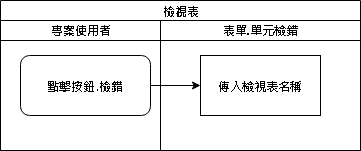

The diagram above was exported from draw.io. Its source (the exported page's mxGraphModel, read from the mxfile embedded in the PNG):
<mxGraphModel dx="1094" dy="814" grid="1" gridSize="10" guides="1" tooltips="1" connect="1" arrows="1" fold="1" page="1" pageScale="1" pageWidth="827" pageHeight="1169" math="0" shadow="0">
  <root>
    <mxCell id="A4ldU_hcyLF24c3gvXpu-0" />
    <mxCell id="A4ldU_hcyLF24c3gvXpu-1" parent="A4ldU_hcyLF24c3gvXpu-0" />
    <mxCell id="kVe-Lf4uEh1MVU7kAsA9-0" value="&lt;span style=&quot;font-size: 12px&quot;&gt;檢視表&lt;/span&gt;" style="swimlane;html=1;childLayout=stackLayout;startSize=20;rounded=0;shadow=0;labelBackgroundColor=none;strokeWidth=1;fontFamily=Verdana;fontSize=8;align=center;" vertex="1" parent="A4ldU_hcyLF24c3gvXpu-1">
      <mxGeometry x="30" y="10" width="360" height="150" as="geometry" />
    </mxCell>
    <mxCell id="kVe-Lf4uEh1MVU7kAsA9-1" value="" style="edgeStyle=orthogonalEdgeStyle;rounded=0;orthogonalLoop=1;jettySize=auto;html=1;fontSize=12;" edge="1" parent="kVe-Lf4uEh1MVU7kAsA9-0" source="kVe-Lf4uEh1MVU7kAsA9-3" target="kVe-Lf4uEh1MVU7kAsA9-5">
      <mxGeometry relative="1" as="geometry" />
    </mxCell>
    <mxCell id="kVe-Lf4uEh1MVU7kAsA9-2" value="專案使用者" style="swimlane;html=1;startSize=20;" vertex="1" parent="kVe-Lf4uEh1MVU7kAsA9-0">
      <mxGeometry y="20" width="160" height="130" as="geometry" />
    </mxCell>
    <mxCell id="kVe-Lf4uEh1MVU7kAsA9-3" value="&lt;font style=&quot;font-size: 12px&quot;&gt;點擊按鈕.&lt;/font&gt;&lt;span style=&quot;font-size: 12px ; font-weight: 700&quot;&gt;檢錯&lt;/span&gt;" style="rounded=1;whiteSpace=wrap;html=1;shadow=0;labelBackgroundColor=none;strokeWidth=1;fontFamily=Verdana;fontSize=8;align=center;" vertex="1" parent="kVe-Lf4uEh1MVU7kAsA9-2">
      <mxGeometry x="20" y="35" width="130" height="60" as="geometry" />
    </mxCell>
    <mxCell id="kVe-Lf4uEh1MVU7kAsA9-4" value="表單.&lt;span style=&quot;font-family: &amp;#34;verdana&amp;#34; ; font-weight: 400&quot;&gt;單元檢錯&lt;/span&gt;" style="swimlane;html=1;startSize=20;" vertex="1" parent="kVe-Lf4uEh1MVU7kAsA9-0">
      <mxGeometry x="160" y="20" width="200" height="130" as="geometry" />
    </mxCell>
    <mxCell id="kVe-Lf4uEh1MVU7kAsA9-5" value="傳入檢視表名稱" style="whiteSpace=wrap;html=1;rounded=1;shadow=0;fontFamily=Verdana;fontSize=12;strokeWidth=1;arcSize=0;" vertex="1" parent="kVe-Lf4uEh1MVU7kAsA9-4">
      <mxGeometry x="40" y="35" width="120" height="60" as="geometry" />
    </mxCell>
  </root>
</mxGraphModel>